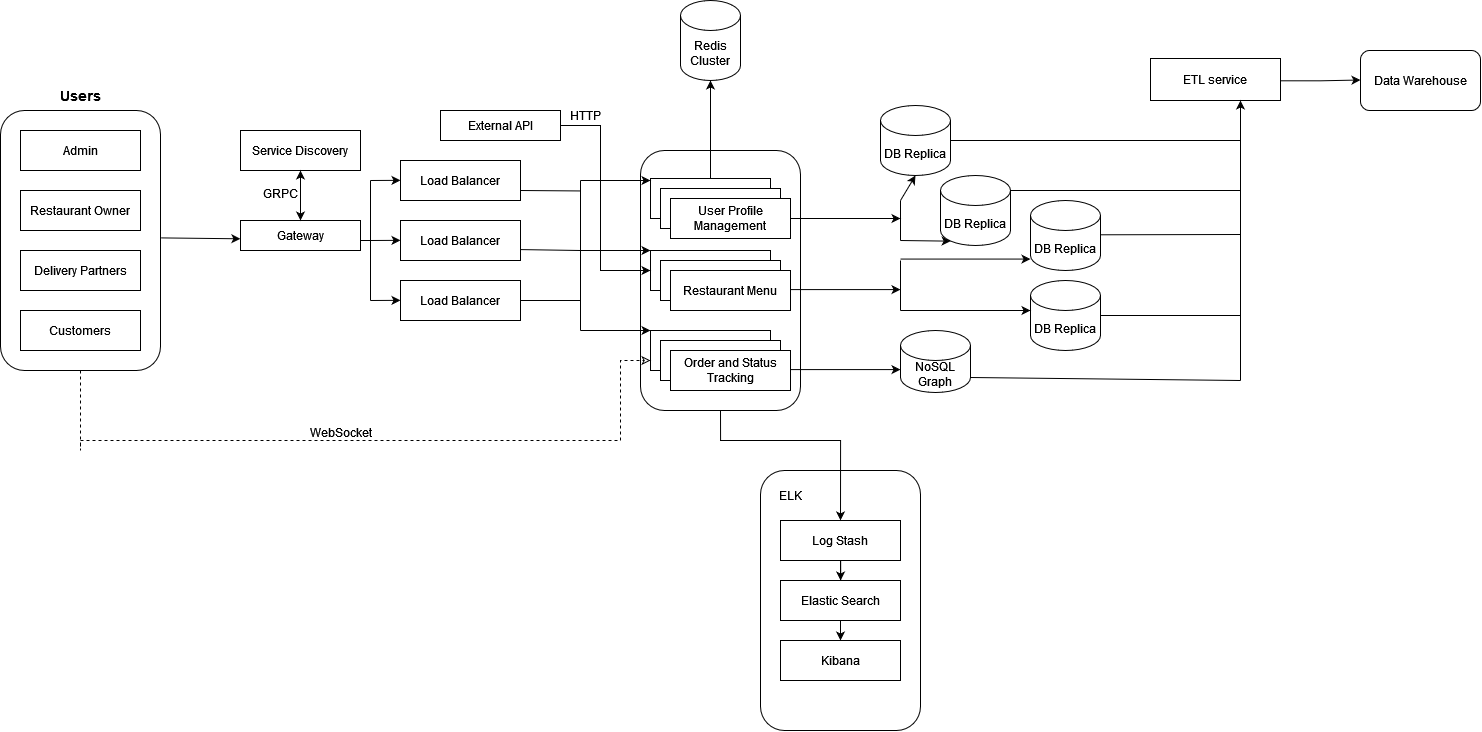

The diagram above was exported from draw.io. Its source (the exported page's mxGraphModel, read from the mxfile embedded in the PNG):
<mxGraphModel dx="1985" dy="858" grid="1" gridSize="10" guides="1" tooltips="1" connect="1" arrows="1" fold="1" page="1" pageScale="1" pageWidth="900" pageHeight="1600" math="0" shadow="0">
  <root>
    <mxCell id="0" />
    <mxCell id="1" parent="0" />
    <mxCell id="L4SyBYYiOBYD_RU1NmKx-1" value="Admin" style="rounded=0;whiteSpace=wrap;html=1;" parent="1" vertex="1">
      <mxGeometry x="300" y="210" width="120" height="40" as="geometry" />
    </mxCell>
    <mxCell id="L4SyBYYiOBYD_RU1NmKx-2" value="Restaurant Owner" style="rounded=0;whiteSpace=wrap;html=1;" parent="1" vertex="1">
      <mxGeometry x="300" y="270" width="120" height="40" as="geometry" />
    </mxCell>
    <mxCell id="L4SyBYYiOBYD_RU1NmKx-3" value="Delivery Partners" style="rounded=0;whiteSpace=wrap;html=1;" parent="1" vertex="1">
      <mxGeometry x="300" y="330" width="120" height="40" as="geometry" />
    </mxCell>
    <mxCell id="L4SyBYYiOBYD_RU1NmKx-5" value="" style="rounded=1;whiteSpace=wrap;html=1;fillColor=none;" parent="1" vertex="1">
      <mxGeometry x="280" y="190" width="160" height="260" as="geometry" />
    </mxCell>
    <mxCell id="L4SyBYYiOBYD_RU1NmKx-4" value="Customers" style="rounded=0;whiteSpace=wrap;html=1;" parent="1" vertex="1">
      <mxGeometry x="300" y="390" width="120" height="40" as="geometry" />
    </mxCell>
    <mxCell id="L4SyBYYiOBYD_RU1NmKx-6" value="&lt;b&gt;&lt;font style=&quot;font-size: 14px;&quot;&gt;Users&lt;/font&gt;&lt;/b&gt;" style="text;html=1;align=center;verticalAlign=middle;resizable=0;points=[];autosize=1;strokeColor=none;fillColor=none;" parent="1" vertex="1">
      <mxGeometry x="330" y="160" width="60" height="30" as="geometry" />
    </mxCell>
    <mxCell id="L4SyBYYiOBYD_RU1NmKx-7" value="Gateway" style="rounded=0;whiteSpace=wrap;html=1;" parent="1" vertex="1">
      <mxGeometry x="520" y="300" width="120" height="30" as="geometry" />
    </mxCell>
    <mxCell id="L4SyBYYiOBYD_RU1NmKx-8" value="Service Discovery" style="rounded=0;whiteSpace=wrap;html=1;" parent="1" vertex="1">
      <mxGeometry x="520" y="210" width="120" height="40" as="geometry" />
    </mxCell>
    <mxCell id="L4SyBYYiOBYD_RU1NmKx-11" value="Load Balancer" style="rounded=0;whiteSpace=wrap;html=1;" parent="1" vertex="1">
      <mxGeometry x="680" y="240" width="120" height="40" as="geometry" />
    </mxCell>
    <mxCell id="L4SyBYYiOBYD_RU1NmKx-12" value="Load Balancer" style="rounded=0;whiteSpace=wrap;html=1;" parent="1" vertex="1">
      <mxGeometry x="680" y="300" width="120" height="40" as="geometry" />
    </mxCell>
    <mxCell id="L4SyBYYiOBYD_RU1NmKx-13" value="Load Balancer" style="rounded=0;whiteSpace=wrap;html=1;" parent="1" vertex="1">
      <mxGeometry x="680" y="360" width="120" height="40" as="geometry" />
    </mxCell>
    <mxCell id="L4SyBYYiOBYD_RU1NmKx-14" value="" style="endArrow=classic;html=1;rounded=0;exitX=1.004;exitY=0.49;exitDx=0;exitDy=0;exitPerimeter=0;entryX=-0.001;entryY=0.61;entryDx=0;entryDy=0;entryPerimeter=0;" parent="1" source="L4SyBYYiOBYD_RU1NmKx-5" target="L4SyBYYiOBYD_RU1NmKx-7" edge="1">
      <mxGeometry width="50" height="50" relative="1" as="geometry">
        <mxPoint x="438.0799999999999" y="316.02" as="sourcePoint" />
        <mxPoint x="520" y="312" as="targetPoint" />
      </mxGeometry>
    </mxCell>
    <mxCell id="L4SyBYYiOBYD_RU1NmKx-15" value="" style="endArrow=classic;html=1;rounded=0;entryX=-0.003;entryY=0.682;entryDx=0;entryDy=0;entryPerimeter=0;" parent="1" edge="1">
      <mxGeometry width="50" height="50" relative="1" as="geometry">
        <mxPoint x="650" y="260" as="sourcePoint" />
        <mxPoint x="680" y="259.83" as="targetPoint" />
      </mxGeometry>
    </mxCell>
    <mxCell id="L4SyBYYiOBYD_RU1NmKx-17" value="" style="endArrow=classic;html=1;rounded=0;entryX=-0.003;entryY=0.682;entryDx=0;entryDy=0;entryPerimeter=0;" parent="1" edge="1">
      <mxGeometry width="50" height="50" relative="1" as="geometry">
        <mxPoint x="650" y="320" as="sourcePoint" />
        <mxPoint x="680" y="319.83" as="targetPoint" />
      </mxGeometry>
    </mxCell>
    <mxCell id="L4SyBYYiOBYD_RU1NmKx-18" value="" style="endArrow=classic;html=1;rounded=0;entryX=-0.003;entryY=0.682;entryDx=0;entryDy=0;entryPerimeter=0;" parent="1" edge="1">
      <mxGeometry width="50" height="50" relative="1" as="geometry">
        <mxPoint x="650" y="380" as="sourcePoint" />
        <mxPoint x="680" y="379.83" as="targetPoint" />
      </mxGeometry>
    </mxCell>
    <mxCell id="L4SyBYYiOBYD_RU1NmKx-19" value="" style="endArrow=none;html=1;rounded=0;" parent="1" edge="1">
      <mxGeometry width="50" height="50" relative="1" as="geometry">
        <mxPoint x="650" y="380" as="sourcePoint" />
        <mxPoint x="650" y="260" as="targetPoint" />
      </mxGeometry>
    </mxCell>
    <mxCell id="L4SyBYYiOBYD_RU1NmKx-20" value="" style="endArrow=none;html=1;rounded=0;" parent="1" edge="1">
      <mxGeometry width="50" height="50" relative="1" as="geometry">
        <mxPoint x="640" y="320" as="sourcePoint" />
        <mxPoint x="650" y="320" as="targetPoint" />
      </mxGeometry>
    </mxCell>
    <mxCell id="L4SyBYYiOBYD_RU1NmKx-21" value="" style="endArrow=classic;startArrow=classic;html=1;rounded=0;exitX=0.5;exitY=0;exitDx=0;exitDy=0;entryX=0.5;entryY=1;entryDx=0;entryDy=0;" parent="1" source="L4SyBYYiOBYD_RU1NmKx-7" target="L4SyBYYiOBYD_RU1NmKx-8" edge="1">
      <mxGeometry width="50" height="50" relative="1" as="geometry">
        <mxPoint x="590" y="340" as="sourcePoint" />
        <mxPoint x="640" y="290" as="targetPoint" />
      </mxGeometry>
    </mxCell>
    <mxCell id="L4SyBYYiOBYD_RU1NmKx-22" value="GRPC" style="text;html=1;align=center;verticalAlign=middle;resizable=0;points=[];autosize=1;strokeColor=none;fillColor=none;" parent="1" vertex="1">
      <mxGeometry x="530" y="258" width="60" height="30" as="geometry" />
    </mxCell>
    <mxCell id="L4SyBYYiOBYD_RU1NmKx-24" value="" style="rounded=0;whiteSpace=wrap;html=1;" parent="1" vertex="1">
      <mxGeometry x="930" y="258" width="120" height="40" as="geometry" />
    </mxCell>
    <mxCell id="L4SyBYYiOBYD_RU1NmKx-25" value="User Profile Management" style="rounded=0;whiteSpace=wrap;html=1;" parent="1" vertex="1">
      <mxGeometry x="940" y="268" width="120" height="40" as="geometry" />
    </mxCell>
    <mxCell id="L4SyBYYiOBYD_RU1NmKx-26" value="" style="rounded=0;whiteSpace=wrap;html=1;" parent="1" vertex="1">
      <mxGeometry x="930" y="258" width="120" height="40" as="geometry" />
    </mxCell>
    <mxCell id="L4SyBYYiOBYD_RU1NmKx-27" value="" style="rounded=0;whiteSpace=wrap;html=1;" parent="1" vertex="1">
      <mxGeometry x="940" y="268" width="120" height="40" as="geometry" />
    </mxCell>
    <mxCell id="L4SyBYYiOBYD_RU1NmKx-28" value="User Profile Management" style="rounded=0;whiteSpace=wrap;html=1;" parent="1" vertex="1">
      <mxGeometry x="950" y="278" width="120" height="40" as="geometry" />
    </mxCell>
    <mxCell id="L4SyBYYiOBYD_RU1NmKx-29" value="" style="rounded=0;whiteSpace=wrap;html=1;" parent="1" vertex="1">
      <mxGeometry x="930" y="330" width="120" height="40" as="geometry" />
    </mxCell>
    <mxCell id="L4SyBYYiOBYD_RU1NmKx-30" value="User Profile Management" style="rounded=0;whiteSpace=wrap;html=1;" parent="1" vertex="1">
      <mxGeometry x="940" y="340" width="120" height="40" as="geometry" />
    </mxCell>
    <mxCell id="L4SyBYYiOBYD_RU1NmKx-31" value="" style="rounded=0;whiteSpace=wrap;html=1;" parent="1" vertex="1">
      <mxGeometry x="930" y="330" width="120" height="40" as="geometry" />
    </mxCell>
    <mxCell id="L4SyBYYiOBYD_RU1NmKx-32" value="" style="rounded=0;whiteSpace=wrap;html=1;" parent="1" vertex="1">
      <mxGeometry x="940" y="340" width="120" height="40" as="geometry" />
    </mxCell>
    <mxCell id="L4SyBYYiOBYD_RU1NmKx-33" value="Restaurant Menu" style="rounded=0;whiteSpace=wrap;html=1;" parent="1" vertex="1">
      <mxGeometry x="950" y="350" width="120" height="40" as="geometry" />
    </mxCell>
    <mxCell id="L4SyBYYiOBYD_RU1NmKx-34" value="" style="rounded=0;whiteSpace=wrap;html=1;" parent="1" vertex="1">
      <mxGeometry x="930" y="410" width="120" height="40" as="geometry" />
    </mxCell>
    <mxCell id="L4SyBYYiOBYD_RU1NmKx-35" value="User Profile Management" style="rounded=0;whiteSpace=wrap;html=1;" parent="1" vertex="1">
      <mxGeometry x="940" y="420" width="120" height="40" as="geometry" />
    </mxCell>
    <mxCell id="L4SyBYYiOBYD_RU1NmKx-36" value="" style="rounded=0;whiteSpace=wrap;html=1;" parent="1" vertex="1">
      <mxGeometry x="930" y="410" width="120" height="40" as="geometry" />
    </mxCell>
    <mxCell id="L4SyBYYiOBYD_RU1NmKx-37" value="" style="rounded=0;whiteSpace=wrap;html=1;" parent="1" vertex="1">
      <mxGeometry x="940" y="420" width="120" height="40" as="geometry" />
    </mxCell>
    <mxCell id="L4SyBYYiOBYD_RU1NmKx-38" value="Order and Status Tracking" style="rounded=0;whiteSpace=wrap;html=1;" parent="1" vertex="1">
      <mxGeometry x="950" y="430" width="120" height="40" as="geometry" />
    </mxCell>
    <mxCell id="L4SyBYYiOBYD_RU1NmKx-40" value="External API" style="rounded=0;whiteSpace=wrap;html=1;" parent="1" vertex="1">
      <mxGeometry x="720" y="190" width="120" height="30" as="geometry" />
    </mxCell>
    <mxCell id="L4SyBYYiOBYD_RU1NmKx-42" value="" style="endArrow=classic;html=1;rounded=0;exitX=0.5;exitY=0;exitDx=0;exitDy=0;" parent="1" source="L4SyBYYiOBYD_RU1NmKx-26" edge="1">
      <mxGeometry width="50" height="50" relative="1" as="geometry">
        <mxPoint x="900" y="320" as="sourcePoint" />
        <mxPoint x="990" y="160" as="targetPoint" />
        <Array as="points">
          <mxPoint x="990" y="200" />
        </Array>
      </mxGeometry>
    </mxCell>
    <mxCell id="L4SyBYYiOBYD_RU1NmKx-43" value="" style="endArrow=classic;html=1;rounded=0;exitX=1;exitY=0.5;exitDx=0;exitDy=0;entryX=0;entryY=0.5;entryDx=0;entryDy=0;" parent="1" source="L4SyBYYiOBYD_RU1NmKx-40" target="L4SyBYYiOBYD_RU1NmKx-31" edge="1">
      <mxGeometry width="50" height="50" relative="1" as="geometry">
        <mxPoint x="900" y="320" as="sourcePoint" />
        <mxPoint x="950" y="270" as="targetPoint" />
        <Array as="points">
          <mxPoint x="880" y="205" />
          <mxPoint x="880" y="350" />
        </Array>
      </mxGeometry>
    </mxCell>
    <mxCell id="L4SyBYYiOBYD_RU1NmKx-44" value="HTTP" style="text;html=1;align=center;verticalAlign=middle;resizable=0;points=[];autosize=1;strokeColor=none;fillColor=none;" parent="1" vertex="1">
      <mxGeometry x="840" y="180" width="50" height="30" as="geometry" />
    </mxCell>
    <mxCell id="L4SyBYYiOBYD_RU1NmKx-45" value="" style="endArrow=none;html=1;rounded=0;exitX=1;exitY=0.5;exitDx=0;exitDy=0;" parent="1" edge="1">
      <mxGeometry width="50" height="50" relative="1" as="geometry">
        <mxPoint x="800" y="329.09" as="sourcePoint" />
        <mxPoint x="860" y="330" as="targetPoint" />
      </mxGeometry>
    </mxCell>
    <mxCell id="L4SyBYYiOBYD_RU1NmKx-46" value="" style="endArrow=none;html=1;rounded=0;exitX=1;exitY=0.5;exitDx=0;exitDy=0;" parent="1" edge="1">
      <mxGeometry width="50" height="50" relative="1" as="geometry">
        <mxPoint x="800" y="270" as="sourcePoint" />
        <mxPoint x="860" y="270.45" as="targetPoint" />
      </mxGeometry>
    </mxCell>
    <mxCell id="L4SyBYYiOBYD_RU1NmKx-47" value="" style="endArrow=none;html=1;rounded=0;exitX=1;exitY=0.5;exitDx=0;exitDy=0;" parent="1" edge="1">
      <mxGeometry width="50" height="50" relative="1" as="geometry">
        <mxPoint x="800" y="380" as="sourcePoint" />
        <mxPoint x="860" y="380" as="targetPoint" />
      </mxGeometry>
    </mxCell>
    <mxCell id="L4SyBYYiOBYD_RU1NmKx-48" value="" style="endArrow=classic;html=1;rounded=0;" parent="1" edge="1">
      <mxGeometry width="50" height="50" relative="1" as="geometry">
        <mxPoint x="860" y="260" as="sourcePoint" />
        <mxPoint x="930" y="260" as="targetPoint" />
      </mxGeometry>
    </mxCell>
    <mxCell id="L4SyBYYiOBYD_RU1NmKx-49" value="" style="endArrow=classic;html=1;rounded=0;" parent="1" edge="1">
      <mxGeometry width="50" height="50" relative="1" as="geometry">
        <mxPoint x="860" y="330" as="sourcePoint" />
        <mxPoint x="930" y="330" as="targetPoint" />
      </mxGeometry>
    </mxCell>
    <mxCell id="L4SyBYYiOBYD_RU1NmKx-50" value="" style="endArrow=classic;html=1;rounded=0;entryX=0;entryY=0;entryDx=0;entryDy=0;" parent="1" target="L4SyBYYiOBYD_RU1NmKx-36" edge="1">
      <mxGeometry width="50" height="50" relative="1" as="geometry">
        <mxPoint x="860" y="410" as="sourcePoint" />
        <mxPoint x="890" y="420" as="targetPoint" />
      </mxGeometry>
    </mxCell>
    <mxCell id="L4SyBYYiOBYD_RU1NmKx-52" value="" style="endArrow=none;html=1;rounded=0;" parent="1" edge="1">
      <mxGeometry width="50" height="50" relative="1" as="geometry">
        <mxPoint x="860" y="410" as="sourcePoint" />
        <mxPoint x="860" y="260" as="targetPoint" />
      </mxGeometry>
    </mxCell>
    <mxCell id="L4SyBYYiOBYD_RU1NmKx-53" value="" style="endArrow=classic;dashed=1;html=1;rounded=0;exitX=0.5;exitY=1;exitDx=0;exitDy=0;startArrow=none;startFill=0;endFill=0;entryX=0;entryY=0.75;entryDx=0;entryDy=0;" parent="1" source="L4SyBYYiOBYD_RU1NmKx-5" target="L4SyBYYiOBYD_RU1NmKx-36" edge="1">
      <mxGeometry width="50" height="50" relative="1" as="geometry">
        <mxPoint x="360" y="490" as="sourcePoint" />
        <mxPoint x="350" y="560" as="targetPoint" />
        <Array as="points">
          <mxPoint x="360" y="490" />
          <mxPoint x="360" y="530" />
          <mxPoint x="360" y="520" />
          <mxPoint x="420" y="520" />
          <mxPoint x="520" y="520" />
          <mxPoint x="620" y="520" />
          <mxPoint x="840" y="520" />
          <mxPoint x="900" y="520" />
          <mxPoint x="900" y="440" />
        </Array>
      </mxGeometry>
    </mxCell>
    <mxCell id="L4SyBYYiOBYD_RU1NmKx-54" value="&lt;div&gt;WebSocket&lt;/div&gt;&lt;div&gt;&lt;br&gt;&lt;/div&gt;" style="text;html=1;align=center;verticalAlign=middle;resizable=0;points=[];autosize=1;strokeColor=none;fillColor=none;" parent="1" vertex="1">
      <mxGeometry x="580" y="500" width="80" height="40" as="geometry" />
    </mxCell>
    <mxCell id="L4SyBYYiOBYD_RU1NmKx-57" value="NoSQL Graph" style="shape=cylinder3;whiteSpace=wrap;html=1;boundedLbl=1;backgroundOutline=1;size=15;" parent="1" vertex="1">
      <mxGeometry x="1180" y="410" width="70" height="62" as="geometry" />
    </mxCell>
    <mxCell id="L4SyBYYiOBYD_RU1NmKx-58" value="" style="endArrow=classic;html=1;rounded=0;exitX=1;exitY=0.5;exitDx=0;exitDy=0;entryX=0;entryY=0.5;entryDx=0;entryDy=0;entryPerimeter=0;" parent="1" source="L4SyBYYiOBYD_RU1NmKx-28" edge="1">
      <mxGeometry width="50" height="50" relative="1" as="geometry">
        <mxPoint x="950" y="320" as="sourcePoint" />
        <mxPoint x="1180" y="298" as="targetPoint" />
      </mxGeometry>
    </mxCell>
    <mxCell id="L4SyBYYiOBYD_RU1NmKx-59" value="" style="endArrow=classic;html=1;rounded=0;exitX=1;exitY=0.5;exitDx=0;exitDy=0;entryX=0;entryY=0.5;entryDx=0;entryDy=0;entryPerimeter=0;" parent="1" edge="1">
      <mxGeometry width="50" height="50" relative="1" as="geometry">
        <mxPoint x="1070" y="369.09000000000003" as="sourcePoint" />
        <mxPoint x="1180" y="369.09000000000003" as="targetPoint" />
      </mxGeometry>
    </mxCell>
    <mxCell id="L4SyBYYiOBYD_RU1NmKx-60" value="" style="endArrow=classic;html=1;rounded=0;exitX=1;exitY=0.5;exitDx=0;exitDy=0;entryX=0;entryY=0.5;entryDx=0;entryDy=0;entryPerimeter=0;" parent="1" edge="1">
      <mxGeometry width="50" height="50" relative="1" as="geometry">
        <mxPoint x="1070" y="449.09000000000003" as="sourcePoint" />
        <mxPoint x="1180" y="449.09000000000003" as="targetPoint" />
      </mxGeometry>
    </mxCell>
    <mxCell id="8ffk32UkCKLez2L-SEDi-5" style="edgeStyle=orthogonalEdgeStyle;rounded=0;orthogonalLoop=1;jettySize=auto;html=1;exitX=0.5;exitY=1;exitDx=0;exitDy=0;entryX=0.5;entryY=0;entryDx=0;entryDy=0;" edge="1" parent="1" source="8ffk32UkCKLez2L-SEDi-1" target="8ffk32UkCKLez2L-SEDi-3">
      <mxGeometry relative="1" as="geometry" />
    </mxCell>
    <mxCell id="8ffk32UkCKLez2L-SEDi-1" value="Elastic Search" style="rounded=0;whiteSpace=wrap;html=1;" vertex="1" parent="1">
      <mxGeometry x="1060" y="660" width="120" height="40" as="geometry" />
    </mxCell>
    <mxCell id="8ffk32UkCKLez2L-SEDi-4" style="edgeStyle=orthogonalEdgeStyle;rounded=0;orthogonalLoop=1;jettySize=auto;html=1;exitX=0.5;exitY=1;exitDx=0;exitDy=0;" edge="1" parent="1" source="8ffk32UkCKLez2L-SEDi-2" target="8ffk32UkCKLez2L-SEDi-1">
      <mxGeometry relative="1" as="geometry" />
    </mxCell>
    <mxCell id="8ffk32UkCKLez2L-SEDi-2" value="Log Stash" style="rounded=0;whiteSpace=wrap;html=1;" vertex="1" parent="1">
      <mxGeometry x="1060" y="600" width="120" height="40" as="geometry" />
    </mxCell>
    <mxCell id="8ffk32UkCKLez2L-SEDi-3" value="Kibana" style="rounded=0;whiteSpace=wrap;html=1;" vertex="1" parent="1">
      <mxGeometry x="1060" y="720" width="120" height="40" as="geometry" />
    </mxCell>
    <mxCell id="8ffk32UkCKLez2L-SEDi-7" value="" style="rounded=1;whiteSpace=wrap;html=1;fillColor=none;" vertex="1" parent="1">
      <mxGeometry x="1040" y="550" width="160" height="260" as="geometry" />
    </mxCell>
    <mxCell id="8ffk32UkCKLez2L-SEDi-8" value="ELK" style="text;html=1;align=center;verticalAlign=middle;whiteSpace=wrap;rounded=0;" vertex="1" parent="1">
      <mxGeometry x="1040" y="560" width="60" height="30" as="geometry" />
    </mxCell>
    <mxCell id="8ffk32UkCKLez2L-SEDi-9" value="" style="rounded=1;whiteSpace=wrap;html=1;fillColor=none;" vertex="1" parent="1">
      <mxGeometry x="920" y="230" width="160" height="260" as="geometry" />
    </mxCell>
    <mxCell id="8ffk32UkCKLez2L-SEDi-10" style="edgeStyle=orthogonalEdgeStyle;rounded=0;orthogonalLoop=1;jettySize=auto;html=1;exitX=0.5;exitY=1;exitDx=0;exitDy=0;entryX=0.5;entryY=0.192;entryDx=0;entryDy=0;entryPerimeter=0;" edge="1" parent="1" source="8ffk32UkCKLez2L-SEDi-9" target="8ffk32UkCKLez2L-SEDi-7">
      <mxGeometry relative="1" as="geometry" />
    </mxCell>
    <mxCell id="8ffk32UkCKLez2L-SEDi-18" style="edgeStyle=orthogonalEdgeStyle;rounded=0;orthogonalLoop=1;jettySize=auto;html=1;entryX=0;entryY=0.5;entryDx=0;entryDy=0;exitX=0.999;exitY=0.531;exitDx=0;exitDy=0;exitPerimeter=0;" edge="1" parent="1" source="8ffk32UkCKLez2L-SEDi-11">
      <mxGeometry relative="1" as="geometry">
        <mxPoint x="1559.9999999999998" y="158.50840336134453" as="sourcePoint" />
        <mxPoint x="1639.9999999999998" y="159.49999999999997" as="targetPoint" />
      </mxGeometry>
    </mxCell>
    <mxCell id="8ffk32UkCKLez2L-SEDi-11" value="ETL service" style="rounded=0;whiteSpace=wrap;html=1;" vertex="1" parent="1">
      <mxGeometry x="1430" y="138" width="130" height="42" as="geometry" />
    </mxCell>
    <mxCell id="8ffk32UkCKLez2L-SEDi-17" value="Data Warehouse" style="rounded=1;whiteSpace=wrap;html=1;" vertex="1" parent="1">
      <mxGeometry x="1640" y="130" width="120" height="60" as="geometry" />
    </mxCell>
    <mxCell id="8ffk32UkCKLez2L-SEDi-23" value="" style="endArrow=none;html=1;rounded=0;" edge="1" parent="1">
      <mxGeometry width="50" height="50" relative="1" as="geometry">
        <mxPoint x="1180" y="280" as="sourcePoint" />
        <mxPoint x="1180" y="320" as="targetPoint" />
      </mxGeometry>
    </mxCell>
    <mxCell id="8ffk32UkCKLez2L-SEDi-24" value="" style="endArrow=none;html=1;rounded=0;" edge="1" parent="1">
      <mxGeometry width="50" height="50" relative="1" as="geometry">
        <mxPoint x="1180" y="340" as="sourcePoint" />
        <mxPoint x="1180" y="390" as="targetPoint" />
      </mxGeometry>
    </mxCell>
    <mxCell id="8ffk32UkCKLez2L-SEDi-25" value="DB Replica" style="shape=cylinder3;whiteSpace=wrap;html=1;boundedLbl=1;backgroundOutline=1;size=15;" vertex="1" parent="1">
      <mxGeometry x="1220" y="255" width="70" height="70" as="geometry" />
    </mxCell>
    <mxCell id="8ffk32UkCKLez2L-SEDi-26" value="DB Replica" style="shape=cylinder3;whiteSpace=wrap;html=1;boundedLbl=1;backgroundOutline=1;size=15;" vertex="1" parent="1">
      <mxGeometry x="1160" y="185" width="70" height="70" as="geometry" />
    </mxCell>
    <mxCell id="8ffk32UkCKLez2L-SEDi-27" value="DB Replica" style="shape=cylinder3;whiteSpace=wrap;html=1;boundedLbl=1;backgroundOutline=1;size=15;" vertex="1" parent="1">
      <mxGeometry x="1310" y="280" width="70" height="70" as="geometry" />
    </mxCell>
    <mxCell id="8ffk32UkCKLez2L-SEDi-28" value="DB Replica" style="shape=cylinder3;whiteSpace=wrap;html=1;boundedLbl=1;backgroundOutline=1;size=15;" vertex="1" parent="1">
      <mxGeometry x="1310" y="360" width="70" height="70" as="geometry" />
    </mxCell>
    <mxCell id="8ffk32UkCKLez2L-SEDi-29" value="" style="endArrow=classic;html=1;rounded=0;" edge="1" parent="1">
      <mxGeometry width="50" height="50" relative="1" as="geometry">
        <mxPoint x="1180" y="390" as="sourcePoint" />
        <mxPoint x="1310" y="390" as="targetPoint" />
      </mxGeometry>
    </mxCell>
    <mxCell id="8ffk32UkCKLez2L-SEDi-30" value="" style="endArrow=classic;html=1;rounded=0;" edge="1" parent="1">
      <mxGeometry width="50" height="50" relative="1" as="geometry">
        <mxPoint x="1180" y="338.57" as="sourcePoint" />
        <mxPoint x="1310" y="338.57" as="targetPoint" />
      </mxGeometry>
    </mxCell>
    <mxCell id="8ffk32UkCKLez2L-SEDi-31" value="" style="endArrow=classic;html=1;rounded=0;entryX=0.5;entryY=1;entryDx=0;entryDy=0;entryPerimeter=0;" edge="1" parent="1" target="8ffk32UkCKLez2L-SEDi-26">
      <mxGeometry width="50" height="50" relative="1" as="geometry">
        <mxPoint x="1180" y="280" as="sourcePoint" />
        <mxPoint x="1280" y="420" as="targetPoint" />
      </mxGeometry>
    </mxCell>
    <mxCell id="8ffk32UkCKLez2L-SEDi-32" value="" style="endArrow=classic;html=1;rounded=0;entryX=0.145;entryY=1;entryDx=0;entryDy=-4.35;entryPerimeter=0;" edge="1" parent="1" target="8ffk32UkCKLez2L-SEDi-25">
      <mxGeometry width="50" height="50" relative="1" as="geometry">
        <mxPoint x="1180" y="320" as="sourcePoint" />
        <mxPoint x="1280" y="420" as="targetPoint" />
      </mxGeometry>
    </mxCell>
    <mxCell id="8ffk32UkCKLez2L-SEDi-33" value="" style="endArrow=none;html=1;rounded=0;exitX=1;exitY=1;exitDx=0;exitDy=-15;exitPerimeter=0;" edge="1" parent="1" source="L4SyBYYiOBYD_RU1NmKx-57">
      <mxGeometry width="50" height="50" relative="1" as="geometry">
        <mxPoint x="1230" y="470" as="sourcePoint" />
        <mxPoint x="1520" y="460" as="targetPoint" />
      </mxGeometry>
    </mxCell>
    <mxCell id="8ffk32UkCKLez2L-SEDi-34" value="" style="endArrow=none;html=1;rounded=0;exitX=1;exitY=0.5;exitDx=0;exitDy=0;exitPerimeter=0;" edge="1" parent="1" source="8ffk32UkCKLez2L-SEDi-28">
      <mxGeometry width="50" height="50" relative="1" as="geometry">
        <mxPoint x="1230" y="470" as="sourcePoint" />
        <mxPoint x="1520" y="395" as="targetPoint" />
      </mxGeometry>
    </mxCell>
    <mxCell id="8ffk32UkCKLez2L-SEDi-35" value="" style="endArrow=none;html=1;rounded=0;exitX=1;exitY=0.5;exitDx=0;exitDy=0;exitPerimeter=0;" edge="1" parent="1">
      <mxGeometry width="50" height="50" relative="1" as="geometry">
        <mxPoint x="1380" y="314.29" as="sourcePoint" />
        <mxPoint x="1520" y="314" as="targetPoint" />
      </mxGeometry>
    </mxCell>
    <mxCell id="8ffk32UkCKLez2L-SEDi-36" value="" style="endArrow=classic;html=1;rounded=0;" edge="1" parent="1">
      <mxGeometry width="50" height="50" relative="1" as="geometry">
        <mxPoint x="1520" y="460" as="sourcePoint" />
        <mxPoint x="1520" y="180" as="targetPoint" />
      </mxGeometry>
    </mxCell>
    <mxCell id="8ffk32UkCKLez2L-SEDi-37" value="" style="endArrow=none;html=1;rounded=0;exitX=1;exitY=0;exitDx=0;exitDy=15;exitPerimeter=0;" edge="1" parent="1" source="8ffk32UkCKLez2L-SEDi-25">
      <mxGeometry width="50" height="50" relative="1" as="geometry">
        <mxPoint x="1230" y="470" as="sourcePoint" />
        <mxPoint x="1520" y="270" as="targetPoint" />
      </mxGeometry>
    </mxCell>
    <mxCell id="8ffk32UkCKLez2L-SEDi-38" value="" style="endArrow=none;html=1;rounded=0;exitX=1;exitY=0.5;exitDx=0;exitDy=0;exitPerimeter=0;" edge="1" parent="1" source="8ffk32UkCKLez2L-SEDi-26">
      <mxGeometry width="50" height="50" relative="1" as="geometry">
        <mxPoint x="1230" y="470" as="sourcePoint" />
        <mxPoint x="1520" y="220" as="targetPoint" />
      </mxGeometry>
    </mxCell>
    <mxCell id="8ffk32UkCKLez2L-SEDi-39" value="Redis Cluster" style="shape=cylinder3;whiteSpace=wrap;html=1;boundedLbl=1;backgroundOutline=1;size=15;" vertex="1" parent="1">
      <mxGeometry x="960" y="80" width="60" height="80" as="geometry" />
    </mxCell>
  </root>
</mxGraphModel>